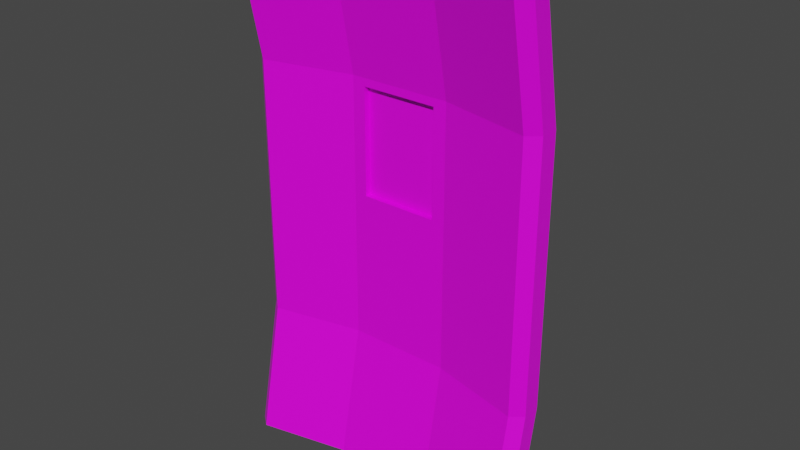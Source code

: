 # Source: HeavyShield.blend  (saved by Blender 2.91.10; exported with 4.5.12 LTS)
import bpy
from mathutils import Matrix  # noqa: F401  (used for matrix-valued properties, if any)

bpy.ops.wm.read_factory_settings(use_empty=True)
scene = bpy.context.scene
scene.name = 'Scene'

# ---- collections
col_collection = bpy.data.collections.new('Collection'); scene.collection.children.link(col_collection)

# ---- images (referenced by path relative to the original .blend; pixels are not part of the script)
import os
ASSET_DIR = os.environ.get("B2B_ASSET_DIR", "")  # directory of the original .blend (textures are referenced by path, not embedded)
HERE = os.path.dirname(os.path.abspath(__file__))  # packed textures are extracted next to this script under _unpacked/

def load_image(name, relpath, width, height, colorspace="sRGB"):
    """Load a texture the original file referenced (path relative to the .blend, or extracted next to this script)."""
    p = next((c for c in (os.path.join(HERE, relpath), os.path.join(ASSET_DIR, relpath)) if relpath and os.path.exists(c)), "")
    if p:
        img = bpy.data.images.load(p, check_existing=True)
        img.name = name
    else:  # same state as the original file: an image datablock whose file is absent (Cycles renders it pink)
        img = bpy.data.images.new(name, width, height)
        img.source = "FILE"
        img.filepath = "//" + (relpath or name)
    img.colorspace_settings.name = colorspace
    return img
img_green_team_png = load_image('green_team.png', 'green_team.png', 1024, 1024, 'sRGB')

# ---- materials (node trees are filled in below, after node groups)
mat_material = bpy.data.materials.new('Material')
mat_material.alpha_threshold = 0.0
mat_material.use_transparent_shadow = False
mat_material.line_color = (0.0, 0.0, 0.0, 1.0)

# ---- material node trees
mat_material.use_nodes = True; mat_material.node_tree.nodes.clear()
_N = mat_material.node_tree.nodes; _L = mat_material.node_tree.links
n0 = _N.new('ShaderNodeOutputMaterial'); n0.name = 'Material Output'; n0.location = (300, 300)
n1 = _N.new('ShaderNodeBsdfPrincipled'); n1.name = 'Principled BSDF'; n1.location = (10, 300)
n1.distribution = 'GGX'
n1.subsurface_method = 'BURLEY'
n1.inputs[2].default_value = 0.4
n1.inputs[3].default_value = 1.45
n1.inputs[27].default_value = (0.0, 0.0, 0.0, 1.0)
n1.inputs[28].default_value = 1.0
n2 = _N.new('ShaderNodeTexImage'); n2.name = 'Image Texture'; n2.location = (-280, 280)
n2.image = img_green_team_png
_L.new(n1.outputs[0], n0.inputs[0])
_L.new(n2.outputs[0], n1.inputs[0])
n0.is_active_output = True

# ---- world
world_world = bpy.data.worlds.new('World'); scene.world = world_world
world_world.use_nodes = True; world_world.node_tree.nodes.clear()
_N = world_world.node_tree.nodes; _L = world_world.node_tree.links
n0 = _N.new('ShaderNodeOutputWorld'); n0.name = 'World Output'; n0.location = (300, 300)
n1 = _N.new('ShaderNodeBackground'); n1.name = 'Background'; n1.location = (10, 300)
n1.inputs[0].default_value = (0.05088, 0.05088, 0.05088, 1.0)
_L.new(n1.outputs[0], n0.inputs[0])
n0.is_active_output = True
world_world.color = (0.05088, 0.05088, 0.05088)
world_world.use_sun_shadow = False
world_world.sun_shadow_jitter_overblur = 0.0

# ---- meshes
me_cube = bpy.data.meshes.new('Cube')
me_cube.from_pydata([(0.3333, -0.03523, -1.714), (-0.3333, -0.03523, -1.714), (0.3333, -0.3048, 1.714), (-0.3333, -0.3048, 1.714), (-0.3333, -0.3048, -1.714), (0.3333, -0.3048, -1.714), (-0.3333, -0.03523, 1.714), (0.3333, -0.03523, 1.714), (-0.3333, 0.1348, 0.857), (-0.3333, 0.1348, 0.0), (-0.3333, 0.1348, -0.857), (0.3333, 0.1348, 0.857), (0.3333, 0.1348, 0.0), (0.3333, 0.1348, -0.857), (0.249, -0.1348, 0.8064), (0.249, -0.1348, 0.1182), (0.3333, -0.1348, -0.857), (-0.249, -0.1348, 0.8064), (-0.249, -0.1348, 0.1182), (-0.3333, -0.1348, -0.857), (0.3333, -0.1348, 0.857), (0.3333, -0.1348, 0.0), (-0.3333, -0.1348, 0.857), (-0.3333, -0.1348, 0.0), (0.249, -0.09609, 0.8064), (0.249, -0.09609, 0.1182), (-0.249, -0.09609, 0.8064), (-0.249, -0.09609, 0.1182), (1.0, -0.2631, 1.714), (0.9293, -0.1734, 1.714), (0.9293, -0.1734, -1.714), (1.0, -0.2631, -1.714), (-0.9293, -0.1734, 1.714), (-1.0, -0.2631, 1.714), (-1.0, -0.2631, -1.714), (-0.9293, -0.1734, -1.714), (1.0, -0.09303, 0.857), (0.9293, -0.003365, 0.857), (1.0, -0.093, 0.0), (0.9293, -0.003366, 0.0), (0.9293, -0.003365, -0.857), (1.0, -0.09303, -0.857), (-0.9293, -0.003365, 0.857), (-1.0, -0.09303, 0.857), (-0.9293, -0.003366, 0.0), (-1.0, -0.093, 0.0), (-1.0, -0.09303, -0.857), (-0.9293, -0.003365, -0.857), (0.9239, -0.4417, 1.714), (1.0, -0.3805, 1.714), (1.0, -0.3805, -1.714), (0.9239, -0.4417, -1.714), (-1.0, -0.3805, 1.714), (-0.9239, -0.4417, 1.714), (-0.9239, -0.4417, -1.714), (-1.0, -0.3805, -1.714), (-0.9239, -0.2717, -0.857), (-1.0, -0.2105, -0.857), (-0.9239, -0.2717, 0.0), (-1.0, -0.2105, 0.0), (-1.0, -0.2105, 0.857), (-0.9239, -0.2717, 0.857), (0.9239, -0.2717, 0.857), (1.0, -0.2105, 0.857), (0.9239, -0.2717, 0.0), (1.0, -0.2105, 0.0), (1.0, -0.2105, -0.857), (0.9239, -0.2717, -0.857), (-0.829, -0.0001508, 0.958), (-0.829, -0.1301, 1.613), (-0.4336, -0.03845, 1.613), (-0.4336, 0.09151, 0.958), (0.4336, -0.03845, -1.613), (0.4336, 0.09151, -0.958), (0.829, -0.0001508, -0.958), (0.829, -0.1301, -1.613), (-0.2305, 0.1148, 0.9579), (-0.2305, -0.01523, 1.613), (0.2305, -0.01523, 1.613), (0.2305, 0.1148, 0.9579), (-0.829, -0.1301, -1.613), (-0.829, -0.0001508, -0.958), (-0.4336, 0.09151, -0.958), (-0.4336, -0.03845, -1.613), (0.4336, 0.09151, 0.958), (0.4336, -0.03845, 1.613), (0.829, -0.1301, 1.613), (0.829, -0.0001508, 0.958), (-0.2305, -0.01523, -1.613), (-0.2305, 0.1148, -0.9579), (0.2305, 0.1148, -0.9579), (0.2305, -0.01523, -1.613), (-0.2305, 0.1348, -0.7542), (-0.2305, 0.1348, -0.1028), (0.2305, 0.1348, -0.1028), (0.2305, 0.1348, -0.7542), (-0.2305, 0.1348, 0.1028), (-0.2305, 0.1348, 0.7542), (0.2305, 0.1348, 0.7542), (0.2305, 0.1348, 0.1028), (0.4335, 0.1116, -0.7542), (0.4335, 0.1116, -0.1028), (0.8291, 0.01985, -0.1028), (0.8291, 0.01985, -0.7542), (0.4335, 0.1116, 0.1028), (0.4335, 0.1116, 0.7542), (0.8291, 0.01985, 0.7542), (0.8291, 0.01985, 0.1028), (-0.8291, 0.01985, -0.7542), (-0.8291, 0.01985, -0.1028), (-0.4335, 0.1116, -0.1028), (-0.4335, 0.1116, -0.7542), (-0.8291, 0.01985, 0.1028), (-0.8291, 0.01985, 0.7542), (-0.4335, 0.1116, 0.7542), (-0.4335, 0.1116, 0.1028), (-0.829, -0.06167, 1.613), (-0.829, 0.06829, 0.958), (-0.4336, 0.1599, 0.958), (-0.4336, 0.02999, 1.613), (0.4336, 0.1599, -0.958), (0.4336, 0.02999, -1.613), (0.829, -0.06167, -1.613), (0.829, 0.06829, -0.958), (-0.2305, 0.05321, 1.613), (-0.2305, 0.1832, 0.9579), (0.2305, 0.1832, 0.9579), (0.2305, 0.05321, 1.613), (-0.829, 0.06829, -0.958), (-0.829, -0.06167, -1.613), (-0.4336, 0.02999, -1.613), (-0.4336, 0.1599, -0.958), (0.4336, 0.02999, 1.613), (0.4336, 0.1599, 0.958), (0.829, 0.06829, 0.958), (0.829, -0.06167, 1.613), (-0.2305, 0.1832, -0.9579), (-0.2305, 0.05321, -1.613), (0.2305, 0.05321, -1.613), (0.2305, 0.1832, -0.9579), (-0.2305, 0.2032, -0.1028), (-0.2305, 0.2032, -0.7542), (0.2305, 0.2032, -0.7542), (0.2305, 0.2032, -0.1028), (-0.2305, 0.2032, 0.7542), (-0.2305, 0.2032, 0.1028), (0.2305, 0.2032, 0.1028), (0.2305, 0.2032, 0.7542), (0.4335, 0.18, -0.1028), (0.4335, 0.18, -0.7542), (0.8291, 0.08829, -0.7542), (0.8291, 0.08829, -0.1028), (0.4335, 0.18, 0.7542), (0.4335, 0.18, 0.1028), (0.8291, 0.08829, 0.1028), (0.8291, 0.08829, 0.7542), (-0.8291, 0.08829, -0.1028), (-0.8291, 0.08829, -0.7542), (-0.4335, 0.18, -0.7542), (-0.4335, 0.18, -0.1028), (-0.8291, 0.08829, 0.7542), (-0.8291, 0.08829, 0.1028), (-0.4335, 0.18, 0.1028), (-0.4335, 0.18, 0.7542)], [], [(102, 103, 150, 151), (6, 32, 33, 52, 53, 3), (4, 19, 56, 54), (88, 89, 136, 137), (60, 52, 33, 43), (51, 67, 16, 5), (34, 35, 1, 4, 54, 55), (108, 109, 156, 157), (81, 82, 131, 128), (1, 0, 5, 4), (36, 28, 49, 63), (20, 2, 3, 22), (101, 102, 151, 148), (7, 6, 3, 2), (5, 16, 19, 4), (16, 21, 23, 19), (14, 17, 26, 24), (0, 30, 31, 50, 51, 5), (41, 38, 65, 66), (83, 80, 129, 130), (103, 100, 149, 150), (74, 75, 122, 123), (64, 62, 20, 21), (23, 22, 61, 58), (22, 3, 53, 61), (38, 36, 63, 65), (67, 64, 21, 16), (31, 41, 66, 50), (94, 95, 142, 143), (80, 81, 128, 129), (19, 23, 58, 56), (114, 115, 162, 163), (100, 101, 148, 149), (55, 57, 46, 34), (57, 59, 45, 46), (59, 60, 43, 45), (14, 15, 21, 20), (18, 17, 22, 23), (15, 18, 23, 21), (17, 14, 20, 22), (25, 24, 26, 27), (17, 18, 27, 26), (18, 15, 25, 27), (15, 14, 24, 25), (41, 31, 30, 40), (47, 35, 34, 46), (28, 36, 37, 29), (36, 38, 39, 37), (38, 41, 40, 39), (32, 42, 43, 33), (42, 44, 45, 43), (44, 47, 46, 45), (62, 48, 2, 20), (61, 53, 52, 60), (67, 51, 50, 66), (54, 56, 57, 55), (56, 58, 59, 57), (58, 61, 60, 59), (48, 62, 63, 49), (62, 64, 65, 63), (64, 67, 66, 65), (28, 29, 7, 2, 48, 49), (42, 32, 69, 68), (32, 6, 70, 69), (6, 8, 71, 70), (8, 42, 68, 71), (0, 13, 73, 72), (13, 40, 74, 73), (40, 30, 75, 74), (30, 0, 72, 75), (8, 6, 77, 76), (6, 7, 78, 77), (7, 11, 79, 78), (11, 8, 76, 79), (35, 47, 81, 80), (47, 10, 82, 81), (10, 1, 83, 82), (1, 35, 80, 83), (11, 7, 85, 84), (7, 29, 86, 85), (29, 37, 87, 86), (37, 11, 84, 87), (1, 10, 89, 88), (10, 13, 90, 89), (13, 0, 91, 90), (0, 1, 88, 91), (10, 9, 93, 92), (9, 12, 94, 93), (12, 13, 95, 94), (13, 10, 92, 95), (9, 8, 97, 96), (8, 11, 98, 97), (11, 12, 99, 98), (12, 9, 96, 99), (13, 12, 101, 100), (12, 39, 102, 101), (39, 40, 103, 102), (40, 13, 100, 103), (12, 11, 105, 104), (11, 37, 106, 105), (37, 39, 107, 106), (39, 12, 104, 107), (47, 44, 109, 108), (44, 9, 110, 109), (9, 10, 111, 110), (10, 47, 108, 111), (44, 42, 113, 112), (42, 8, 114, 113), (8, 9, 115, 114), (9, 44, 112, 115), (117, 116, 119, 118), (121, 120, 123, 122), (125, 124, 127, 126), (129, 128, 131, 130), (133, 132, 135, 134), (137, 136, 139, 138), (141, 140, 143, 142), (145, 144, 147, 146), (149, 148, 151, 150), (153, 152, 155, 154), (157, 156, 159, 158), (161, 160, 163, 162), (68, 69, 116, 117), (82, 83, 130, 131), (111, 108, 157, 158), (91, 88, 137, 138), (71, 68, 117, 118), (109, 110, 159, 156), (89, 90, 139, 136), (69, 70, 119, 116), (96, 97, 144, 145), (110, 111, 158, 159), (76, 77, 124, 125), (90, 91, 138, 139), (70, 71, 118, 119), (99, 96, 145, 146), (79, 76, 125, 126), (97, 98, 147, 144), (77, 78, 127, 124), (104, 105, 152, 153), (84, 85, 132, 133), (98, 99, 146, 147), (78, 79, 126, 127), (107, 104, 153, 154), (87, 84, 133, 134), (105, 106, 155, 152), (85, 86, 135, 132), (112, 113, 160, 161), (92, 93, 140, 141), (106, 107, 154, 155), (72, 73, 120, 121), (86, 87, 134, 135), (115, 112, 161, 162), (95, 92, 141, 142), (75, 72, 121, 122), (113, 114, 163, 160), (93, 94, 143, 140), (73, 74, 123, 120)])
_uv = me_cube.uv_layers.new(name='UVMap')
_uv.uv.foreach_set('vector', [0.7958, 0.6965, 0.7958, 0.6965, 0.7958, 0.6965, 0.7958, 0.6965, 0.8187, 0.874, 0.8187, 0.874, 0.8187, 0.874, 0.8187, 0.874, 0.8187, 0.874, 0.8187, 0.874, 0.8187, 0.874, 0.8187, 0.874, 0.8187, 0.874, 0.8187, 0.874, 0.7958, 0.6965, 0.7958, 0.6965, 0.7958, 0.6965, 0.7958, 0.6965, 0.8187, 0.874, 0.8187, 0.874, 0.8187, 0.874, 0.8187, 0.874, 0.8187, 0.874, 0.8187, 0.874, 0.8187, 0.874, 0.8187, 0.874, 0.8187, 0.874, 0.8187, 0.874, 0.8187, 0.874, 0.8187, 0.874, 0.8187, 0.874, 0.8187, 0.874, 0.7958, 0.6965, 0.7958, 0.6965, 0.7958, 0.6965, 0.7958, 0.6965, 0.7958, 0.6965, 0.7958, 0.6965, 0.7958, 0.6965, 0.7958, 0.6965, 0.8187, 0.874, 0.8187, 0.874, 0.8187, 0.874, 0.8187, 0.874, 0.8187, 0.874, 0.8187, 0.874, 0.8187, 0.874, 0.8187, 0.874, 0.8187, 0.874, 0.8187, 0.874, 0.8187, 0.874, 0.8187, 0.874, 0.7958, 0.6965, 0.7958, 0.6965, 0.7958, 0.6965, 0.7958, 0.6965, 0.8187, 0.874, 0.8187, 0.874, 0.8187, 0.874, 0.8187, 0.874, 0.8187, 0.874, 0.8187, 0.874, 0.8187, 0.874, 0.8187, 0.874, 0.8187, 0.874, 0.8187, 0.874, 0.8187, 0.874, 0.8187, 0.874, 0.8187, 0.874, 0.8187, 0.874, 0.8187, 0.874, 0.8187, 0.874, 0.8187, 0.874, 0.8187, 0.874, 0.8187, 0.874, 0.8187, 0.874, 0.8187, 0.874, 0.8187, 0.874, 0.8187, 0.874, 0.8187, 0.874, 0.8187, 0.874, 0.8187, 0.874, 0.7958, 0.6965, 0.7958, 0.6965, 0.7958, 0.6965, 0.7958, 0.6965, 0.7958, 0.6965, 0.7958, 0.6965, 0.7958, 0.6965, 0.7958, 0.6965, 0.7958, 0.6965, 0.7958, 0.6965, 0.7958, 0.6965, 0.7958, 0.6965, 0.8187, 0.874, 0.8187, 0.874, 0.8187, 0.874, 0.8187, 0.874, 0.8187, 0.874, 0.8187, 0.874, 0.8187, 0.874, 0.8187, 0.874, 0.8187, 0.874, 0.8187, 0.874, 0.8187, 0.874, 0.8187, 0.874, 0.8187, 0.874, 0.8187, 0.874, 0.8187, 0.874, 0.8187, 0.874, 0.8187, 0.874, 0.8187, 0.874, 0.8187, 0.874, 0.8187, 0.874, 0.8187, 0.874, 0.8187, 0.874, 0.8187, 0.874, 0.8187, 0.874, 0.7958, 0.6965, 0.7958, 0.6965, 0.7958, 0.6965, 0.7958, 0.6965, 0.7958, 0.6965, 0.7958, 0.6965, 0.7958, 0.6965, 0.7958, 0.6965, 0.8187, 0.874, 0.8187, 0.874, 0.8187, 0.874, 0.8187, 0.874, 0.7958, 0.6965, 0.7958, 0.6965, 0.7958, 0.6965, 0.7958, 0.6965, 0.7958, 0.6965, 0.7958, 0.6965, 0.7958, 0.6965, 0.7958, 0.6965, 0.8187, 0.874, 0.8187, 0.874, 0.8187, 0.874, 0.8187, 0.874, 0.8187, 0.874, 0.8187, 0.874, 0.8187, 0.874, 0.8187, 0.874, 0.8187, 0.874, 0.8187, 0.874, 0.8187, 0.874, 0.8187, 0.874, 0.8187, 0.874, 0.8187, 0.874, 0.8187, 0.874, 0.8187, 0.874, 0.8187, 0.874, 0.8187, 0.874, 0.8187, 0.874, 0.8187, 0.874, 0.8187, 0.874, 0.8187, 0.874, 0.8187, 0.874, 0.8187, 0.874, 0.8187, 0.874, 0.8187, 0.874, 0.8187, 0.874, 0.8187, 0.874, 0.8083, 0.1402, 0.8083, 0.1402, 0.8083, 0.1402, 0.8083, 0.1402, 0.8187, 0.874, 0.8187, 0.874, 0.8187, 0.874, 0.8187, 0.874, 0.8187, 0.874, 0.8187, 0.874, 0.8187, 0.874, 0.8187, 0.874, 0.8187, 0.874, 0.8187, 0.874, 0.8187, 0.874, 0.8187, 0.874, 0.8187, 0.874, 0.8187, 0.874, 0.8187, 0.874, 0.8187, 0.874, 0.8187, 0.874, 0.8187, 0.874, 0.8187, 0.874, 0.8187, 0.874, 0.8187, 0.874, 0.8187, 0.874, 0.8187, 0.874, 0.8187, 0.874, 0.8187, 0.874, 0.8187, 0.874, 0.8187, 0.874, 0.8187, 0.874, 0.8187, 0.874, 0.8187, 0.874, 0.8187, 0.874, 0.8187, 0.874, 0.8187, 0.874, 0.8187, 0.874, 0.8187, 0.874, 0.8187, 0.874, 0.8187, 0.874, 0.8187, 0.874, 0.8187, 0.874, 0.8187, 0.874, 0.8187, 0.874, 0.8187, 0.874, 0.8187, 0.874, 0.8187, 0.874, 0.8187, 0.874, 0.8187, 0.874, 0.8187, 0.874, 0.8187, 0.874, 0.8187, 0.874, 0.8187, 0.874, 0.8187, 0.874, 0.8187, 0.874, 0.8187, 0.874, 0.8187, 0.874, 0.8187, 0.874, 0.8187, 0.874, 0.8187, 0.874, 0.8187, 0.874, 0.8187, 0.874, 0.8187, 0.874, 0.8187, 0.874, 0.8187, 0.874, 0.8187, 0.874, 0.8187, 0.874, 0.8187, 0.874, 0.8187, 0.874, 0.8187, 0.874, 0.8187, 0.874, 0.8187, 0.874, 0.8187, 0.874, 0.8187, 0.874, 0.8187, 0.874, 0.8187, 0.874, 0.8187, 0.874, 0.8187, 0.874, 0.8187, 0.874, 0.8187, 0.874, 0.8187, 0.874, 0.8187, 0.874, 0.8187, 0.874, 0.8187, 0.874, 0.8187, 0.874, 0.8187, 0.874, 0.8187, 0.874, 0.8187, 0.874, 0.8187, 0.874, 0.8187, 0.874, 0.8187, 0.874, 0.8187, 0.874, 0.8187, 0.874, 0.8187, 0.874, 0.8187, 0.874, 0.8187, 0.874, 0.8187, 0.874, 0.8187, 0.874, 0.8187, 0.874, 0.8187, 0.874, 0.8187, 0.874, 0.8187, 0.874, 0.8187, 0.874, 0.8187, 0.874, 0.8187, 0.874, 0.8187, 0.874, 0.8187, 0.874, 0.8187, 0.874, 0.8187, 0.874, 0.8187, 0.874, 0.8187, 0.874, 0.8187, 0.874, 0.8187, 0.874, 0.8187, 0.874, 0.8187, 0.874, 0.8187, 0.874, 0.8187, 0.874, 0.8187, 0.874, 0.8187, 0.874, 0.8187, 0.874, 0.8187, 0.874, 0.8187, 0.874, 0.8187, 0.874, 0.8187, 0.874, 0.8187, 0.874, 0.8187, 0.874, 0.8187, 0.874, 0.8187, 0.874, 0.8187, 0.874, 0.8187, 0.874, 0.8187, 0.874, 0.8187, 0.874, 0.8187, 0.874, 0.8187, 0.874, 0.8187, 0.874, 0.8187, 0.874, 0.8187, 0.874, 0.8187, 0.874, 0.8187, 0.874, 0.8187, 0.874, 0.8187, 0.874, 0.8187, 0.874, 0.8187, 0.874, 0.8187, 0.874, 0.8187, 0.874, 0.8187, 0.874, 0.8187, 0.874, 0.8187, 0.874, 0.8187, 0.874, 0.8187, 0.874, 0.8187, 0.874, 0.8187, 0.874, 0.8187, 0.874, 0.8187, 0.874, 0.8187, 0.874, 0.8187, 0.874, 0.8187, 0.874, 0.8187, 0.874, 0.8187, 0.874, 0.8187, 0.874, 0.8187, 0.874, 0.8187, 0.874, 0.8187, 0.874, 0.8187, 0.874, 0.8187, 0.874, 0.8187, 0.874, 0.8187, 0.874, 0.8187, 0.874, 0.8187, 0.874, 0.8187, 0.874, 0.8187, 0.874, 0.8187, 0.874, 0.8187, 0.874, 0.8187, 0.874, 0.8187, 0.874, 0.8187, 0.874, 0.8187, 0.874, 0.8187, 0.874, 0.8187, 0.874, 0.8187, 0.874, 0.8187, 0.874, 0.8187, 0.874, 0.8187, 0.874, 0.8187, 0.874, 0.8187, 0.874, 0.8187, 0.874, 0.8187, 0.874, 0.8187, 0.874, 0.8187, 0.874, 0.8187, 0.874, 0.8187, 0.874, 0.8187, 0.874, 0.8187, 0.874, 0.8187, 0.874, 0.8187, 0.874, 0.8187, 0.874, 0.8187, 0.874, 0.8187, 0.874, 0.8187, 0.874, 0.8187, 0.874, 0.8187, 0.874, 0.8187, 0.874, 0.8187, 0.874, 0.8187, 0.874, 0.8187, 0.874, 0.8187, 0.874, 0.8187, 0.874, 0.8187, 0.874, 0.8187, 0.874, 0.8187, 0.874, 0.8187, 0.874, 0.8187, 0.874, 0.8187, 0.874, 0.8187, 0.874, 0.8187, 0.874, 0.8187, 0.874, 0.8187, 0.874, 0.8187, 0.874, 0.8187, 0.874, 0.8187, 0.874, 0.8187, 0.874, 0.8187, 0.874, 0.8187, 0.874, 0.8187, 0.874, 0.8187, 0.874, 0.8187, 0.874, 0.8187, 0.874, 0.8187, 0.874, 0.8187, 0.874, 0.8187, 0.874, 0.8187, 0.874, 0.8187, 0.874, 0.8187, 0.874, 0.8187, 0.874, 0.8187, 0.874, 0.8187, 0.874, 0.8187, 0.874, 0.8187, 0.874, 0.8187, 0.874, 0.8187, 0.874, 0.8187, 0.874, 0.8187, 0.874, 0.8187, 0.874, 0.8187, 0.874, 0.8187, 0.874, 0.8187, 0.874, 0.8187, 0.874, 0.8187, 0.874, 0.8187, 0.874, 0.8187, 0.874, 0.8187, 0.874, 0.8187, 0.874, 0.8187, 0.874, 0.8187, 0.874, 0.8187, 0.874, 0.8187, 0.874, 0.8187, 0.874, 0.8187, 0.874, 0.8187, 0.874, 0.8187, 0.874, 0.8187, 0.874, 0.8187, 0.874, 0.8187, 0.874, 0.8187, 0.874, 0.8187, 0.874, 0.8187, 0.874, 0.8187, 0.874, 0.8187, 0.874, 0.8187, 0.874, 0.8187, 0.874, 0.8187, 0.874, 0.8187, 0.874, 0.8187, 0.874, 0.8187, 0.874, 0.8187, 0.874, 0.8187, 0.874, 0.8187, 0.874, 0.8187, 0.874, 0.8187, 0.874, 0.8187, 0.874, 0.8187, 0.874, 0.7958, 0.6965, 0.7958, 0.6965, 0.7958, 0.6965, 0.7958, 0.6965, 0.7958, 0.6965, 0.7958, 0.6965, 0.7958, 0.6965, 0.7958, 0.6965, 0.7958, 0.6965, 0.7958, 0.6965, 0.7958, 0.6965, 0.7958, 0.6965, 0.7958, 0.6965, 0.7958, 0.6965, 0.7958, 0.6965, 0.7958, 0.6965, 0.7958, 0.6965, 0.7958, 0.6965, 0.7958, 0.6965, 0.7958, 0.6965, 0.7958, 0.6965, 0.7958, 0.6965, 0.7958, 0.6965, 0.7958, 0.6965, 0.7958, 0.6965, 0.7958, 0.6965, 0.7958, 0.6965, 0.7958, 0.6965, 0.7958, 0.6965, 0.7958, 0.6965, 0.7958, 0.6965, 0.7958, 0.6965, 0.7958, 0.6965, 0.7958, 0.6965, 0.7958, 0.6965, 0.7958, 0.6965, 0.7958, 0.6965, 0.7958, 0.6965, 0.7958, 0.6965, 0.7958, 0.6965, 0.7958, 0.6965, 0.7958, 0.6965, 0.7958, 0.6965, 0.7958, 0.6965, 0.7958, 0.6965, 0.7958, 0.6965, 0.7958, 0.6965, 0.7958, 0.6965, 0.7958, 0.6965, 0.7958, 0.6965, 0.7958, 0.6965, 0.7958, 0.6965, 0.7958, 0.6965, 0.7958, 0.6965, 0.7958, 0.6965, 0.7958, 0.6965, 0.7958, 0.6965, 0.7958, 0.6965, 0.7958, 0.6965, 0.7958, 0.6965, 0.7958, 0.6965, 0.7958, 0.6965, 0.7958, 0.6965, 0.7958, 0.6965, 0.7958, 0.6965, 0.7958, 0.6965, 0.7958, 0.6965, 0.7958, 0.6965, 0.7958, 0.6965, 0.7958, 0.6965, 0.7958, 0.6965, 0.7958, 0.6965, 0.7958, 0.6965, 0.7958, 0.6965, 0.7958, 0.6965, 0.7958, 0.6965, 0.7958, 0.6965, 0.7958, 0.6965, 0.7958, 0.6965, 0.7958, 0.6965, 0.7958, 0.6965, 0.7958, 0.6965, 0.7958, 0.6965, 0.7958, 0.6965, 0.7958, 0.6965, 0.7958, 0.6965, 0.7958, 0.6965, 0.7958, 0.6965, 0.7958, 0.6965, 0.7958, 0.6965, 0.7958, 0.6965, 0.7958, 0.6965, 0.7958, 0.6965, 0.7958, 0.6965, 0.7958, 0.6965, 0.7958, 0.6965, 0.7958, 0.6965, 0.7958, 0.6965, 0.7958, 0.6965, 0.7958, 0.6965, 0.7958, 0.6965, 0.7958, 0.6965, 0.7958, 0.6965, 0.7958, 0.6965, 0.7958, 0.6965, 0.7958, 0.6965, 0.7958, 0.6965, 0.7958, 0.6965, 0.7958, 0.6965, 0.7958, 0.6965, 0.7958, 0.6965, 0.7958, 0.6965, 0.7958, 0.6965, 0.7958, 0.6965, 0.7958, 0.6965, 0.7958, 0.6965, 0.7958, 0.6965, 0.7958, 0.6965, 0.7958, 0.6965, 0.7958, 0.6965, 0.7958, 0.6965, 0.7958, 0.6965, 0.7958, 0.6965, 0.7958, 0.6965, 0.7958, 0.6965, 0.7958, 0.6965, 0.7958, 0.6965, 0.7958, 0.6965, 0.7958, 0.6965, 0.7958, 0.6965, 0.7958, 0.6965, 0.7958, 0.6965, 0.7958, 0.6965, 0.7958, 0.6965, 0.7958, 0.6965, 0.7958, 0.6965, 0.7958, 0.6965, 0.7958, 0.6965, 0.7958, 0.6965, 0.7958, 0.6965, 0.7958, 0.6965, 0.7958, 0.6965, 0.7958, 0.6965, 0.7958, 0.6965, 0.7958, 0.6965, 0.7958, 0.6965, 0.7958, 0.6965, 0.7958, 0.6965, 0.7958, 0.6965, 0.7958, 0.6965, 0.7958, 0.6965, 0.7958, 0.6965, 0.7958, 0.6965, 0.7958, 0.6965, 0.7958, 0.6965, 0.7958, 0.6965, 0.7958, 0.6965, 0.7958, 0.6965, 0.7958, 0.6965, 0.7958, 0.6965, 0.7958, 0.6965, 0.7958, 0.6965, 0.7958, 0.6965, 0.7958, 0.6965, 0.7958, 0.6965, 0.7958, 0.6965, 0.7958, 0.6965, 0.7958, 0.6965, 0.7958, 0.6965, 0.7958, 0.6965, 0.7958, 0.6965, 0.7958, 0.6965, 0.7958, 0.6965, 0.7958, 0.6965, 0.7958, 0.6965, 0.7958, 0.6965, 0.7958, 0.6965, 0.7958, 0.6965, 0.7958, 0.6965, 0.7958, 0.6965, 0.7958, 0.6965, 0.7958, 0.6965, 0.7958, 0.6965, 0.7958, 0.6965, 0.7958, 0.6965, 0.7958, 0.6965, 0.7958, 0.6965, 0.7958, 0.6965, 0.7958, 0.6965, 0.7958, 0.6965, 0.7958, 0.6965, 0.7958, 0.6965])
me_cube.materials.append(mat_material)
me_cube.use_remesh_preserve_volume = False
me_cube.use_remesh_preserve_attributes = False
me_cube.use_mirror_vertex_groups = False
me_cube.update()

# ---- objects
ob_cube = bpy.data.objects.new('Cube', me_cube)

# ---- transforms, parenting, visibility, modifiers, constraints
ob_cube.location = (0.0, 0.0, 0.0)
ob_cube.lock_rotations_4d = False
ob_cube.empty_display_type = 'ARROWS'
ob_cube.lineart.crease_threshold = 0.0

# ---- collection membership
col_collection.objects.link(ob_cube)

# ---- scene / render settings (as saved in the file)
scene.frame_start = 1; scene.frame_end = 250; scene.frame_set(1)
scene.render.engine = 'BLENDER_EEVEE_NEXT'
scene.cycles.use_denoising = False
scene.cycles.samples = 128
scene.cycles.sampling_pattern = 'TABULATED_SOBOL'
scene.cycles.use_adaptive_sampling = False
scene.cycles.use_light_tree = False
scene.view_settings.view_transform = 'Filmic'
bpy.context.view_layer.update()

# ---- added for rendering (the .blend has no active camera and no usable light): camera, sun
cam_auto = bpy.data.cameras.new('AutoCamera')
cam_auto.lens = 50.0
cam_auto.sensor_width = 36.0
cam_auto.clip_end = 1000.0
ob_auto_camera = bpy.data.objects.new('AutoCamera', cam_auto)
scene.collection.objects.link(ob_auto_camera)
ob_auto_camera.location = (3.72022, -4.58349, 2.97617)
ob_auto_camera.rotation_euler = (1.09748, -7.21219e-08, 0.694738)
scene.camera = ob_auto_camera
light_auto_sun = bpy.data.lights.new('AutoSun', 'SUN')
light_auto_sun.energy = 3.0
light_auto_sun.angle = 0.0523599
ob_auto_sun = bpy.data.objects.new('AutoSun', light_auto_sun)
scene.collection.objects.link(ob_auto_sun)
ob_auto_sun.rotation_euler = (0.872665, 0.174533, 0.523599)
bpy.context.view_layer.update()
